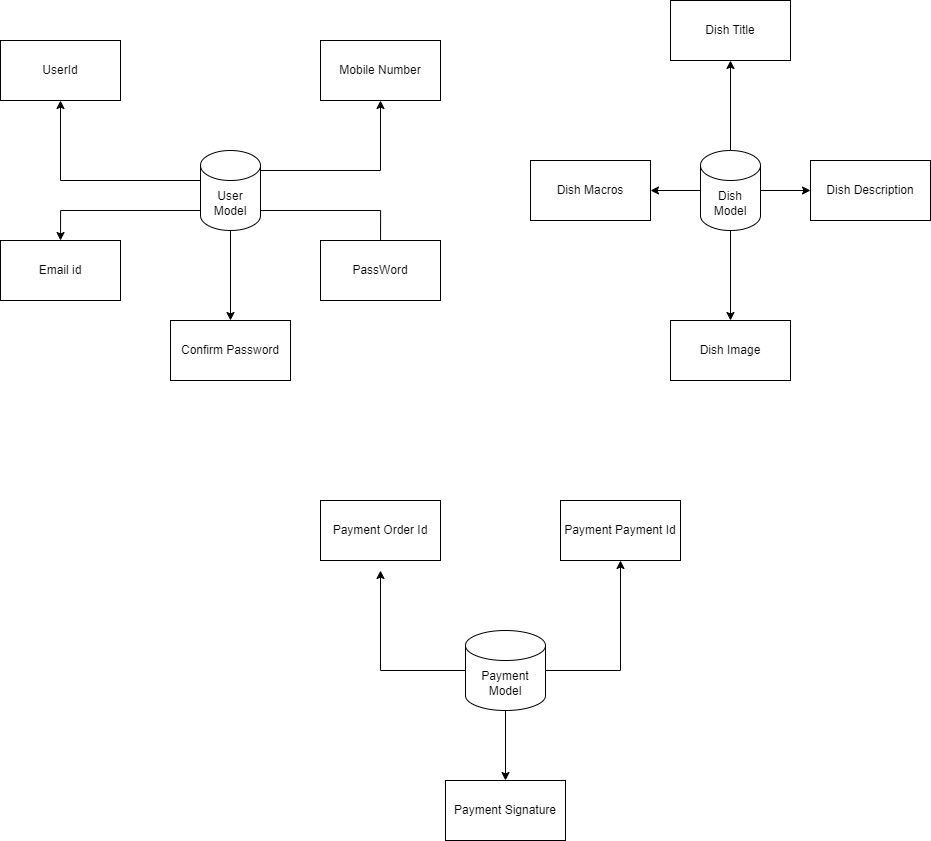

The diagram above was exported from draw.io. Its source (the exported page's mxGraphModel, read from the mxfile embedded in the PNG):
<mxGraphModel dx="1955" dy="549" grid="1" gridSize="10" guides="1" tooltips="1" connect="1" arrows="1" fold="1" page="1" pageScale="1" pageWidth="850" pageHeight="1100" math="0" shadow="0">
  <root>
    <mxCell id="0" />
    <mxCell id="1" parent="0" />
    <mxCell id="cg2An339DJ2vmccwQ_z--6" value="" style="edgeStyle=orthogonalEdgeStyle;rounded=0;orthogonalLoop=1;jettySize=auto;html=1;" edge="1" parent="1">
      <mxGeometry relative="1" as="geometry">
        <mxPoint x="180" y="310.0026315789474" as="sourcePoint" />
        <mxPoint x="300.0526315789475" y="349.95" as="targetPoint" />
        <Array as="points">
          <mxPoint x="300" y="309.95" />
        </Array>
      </mxGeometry>
    </mxCell>
    <mxCell id="cg2An339DJ2vmccwQ_z--8" value="" style="edgeStyle=orthogonalEdgeStyle;rounded=0;orthogonalLoop=1;jettySize=auto;html=1;" edge="1" parent="1" source="cg2An339DJ2vmccwQ_z--1" target="cg2An339DJ2vmccwQ_z--7">
      <mxGeometry relative="1" as="geometry" />
    </mxCell>
    <mxCell id="cg2An339DJ2vmccwQ_z--10" value="" style="edgeStyle=orthogonalEdgeStyle;rounded=0;orthogonalLoop=1;jettySize=auto;html=1;" edge="1" parent="1" source="cg2An339DJ2vmccwQ_z--1">
      <mxGeometry relative="1" as="geometry">
        <mxPoint x="-19.947368421052488" y="340" as="targetPoint" />
        <Array as="points">
          <mxPoint x="-20" y="310" />
        </Array>
      </mxGeometry>
    </mxCell>
    <mxCell id="cg2An339DJ2vmccwQ_z--29" style="edgeStyle=orthogonalEdgeStyle;rounded=0;orthogonalLoop=1;jettySize=auto;html=1;exitX=0.145;exitY=0;exitDx=0;exitDy=4.35;exitPerimeter=0;entryX=0.5;entryY=1;entryDx=0;entryDy=0;" edge="1" parent="1" source="cg2An339DJ2vmccwQ_z--1" target="cg2An339DJ2vmccwQ_z--3">
      <mxGeometry relative="1" as="geometry">
        <Array as="points">
          <mxPoint x="129" y="280" />
          <mxPoint x="-20" y="280" />
        </Array>
      </mxGeometry>
    </mxCell>
    <mxCell id="cg2An339DJ2vmccwQ_z--30" style="edgeStyle=orthogonalEdgeStyle;rounded=0;orthogonalLoop=1;jettySize=auto;html=1;exitX=0.855;exitY=0;exitDx=0;exitDy=4.35;exitPerimeter=0;entryX=0.5;entryY=1;entryDx=0;entryDy=0;" edge="1" parent="1" source="cg2An339DJ2vmccwQ_z--1" target="cg2An339DJ2vmccwQ_z--11">
      <mxGeometry relative="1" as="geometry">
        <Array as="points">
          <mxPoint x="171" y="270" />
          <mxPoint x="300" y="270" />
        </Array>
      </mxGeometry>
    </mxCell>
    <mxCell id="cg2An339DJ2vmccwQ_z--1" value="User Model" style="shape=cylinder3;whiteSpace=wrap;html=1;boundedLbl=1;backgroundOutline=1;size=15;" vertex="1" parent="1">
      <mxGeometry x="120" y="250" width="60" height="80" as="geometry" />
    </mxCell>
    <mxCell id="cg2An339DJ2vmccwQ_z--20" value="" style="edgeStyle=orthogonalEdgeStyle;rounded=0;orthogonalLoop=1;jettySize=auto;html=1;" edge="1" parent="1" source="cg2An339DJ2vmccwQ_z--2" target="cg2An339DJ2vmccwQ_z--19">
      <mxGeometry relative="1" as="geometry" />
    </mxCell>
    <mxCell id="cg2An339DJ2vmccwQ_z--22" value="" style="edgeStyle=orthogonalEdgeStyle;rounded=0;orthogonalLoop=1;jettySize=auto;html=1;" edge="1" parent="1" source="cg2An339DJ2vmccwQ_z--2" target="cg2An339DJ2vmccwQ_z--21">
      <mxGeometry relative="1" as="geometry" />
    </mxCell>
    <mxCell id="cg2An339DJ2vmccwQ_z--24" value="" style="edgeStyle=orthogonalEdgeStyle;rounded=0;orthogonalLoop=1;jettySize=auto;html=1;" edge="1" parent="1" source="cg2An339DJ2vmccwQ_z--2" target="cg2An339DJ2vmccwQ_z--23">
      <mxGeometry relative="1" as="geometry" />
    </mxCell>
    <mxCell id="cg2An339DJ2vmccwQ_z--26" value="" style="edgeStyle=orthogonalEdgeStyle;rounded=0;orthogonalLoop=1;jettySize=auto;html=1;" edge="1" parent="1" source="cg2An339DJ2vmccwQ_z--2" target="cg2An339DJ2vmccwQ_z--25">
      <mxGeometry relative="1" as="geometry" />
    </mxCell>
    <mxCell id="cg2An339DJ2vmccwQ_z--2" value="Dish&lt;br&gt;Model" style="shape=cylinder3;whiteSpace=wrap;html=1;boundedLbl=1;backgroundOutline=1;size=15;" vertex="1" parent="1">
      <mxGeometry x="620" y="250" width="60" height="80" as="geometry" />
    </mxCell>
    <mxCell id="cg2An339DJ2vmccwQ_z--3" value="UserId" style="whiteSpace=wrap;html=1;" vertex="1" parent="1">
      <mxGeometry x="-80" y="140" width="120" height="60" as="geometry" />
    </mxCell>
    <mxCell id="cg2An339DJ2vmccwQ_z--5" value="PassWord" style="whiteSpace=wrap;html=1;" vertex="1" parent="1">
      <mxGeometry x="240" y="340" width="120" height="60" as="geometry" />
    </mxCell>
    <mxCell id="cg2An339DJ2vmccwQ_z--7" value="Confirm Password" style="whiteSpace=wrap;html=1;" vertex="1" parent="1">
      <mxGeometry x="90" y="420" width="120" height="60" as="geometry" />
    </mxCell>
    <mxCell id="cg2An339DJ2vmccwQ_z--11" value="Mobile Number" style="whiteSpace=wrap;html=1;" vertex="1" parent="1">
      <mxGeometry x="240" y="140" width="120" height="60" as="geometry" />
    </mxCell>
    <mxCell id="cg2An339DJ2vmccwQ_z--19" value="Dish Title" style="whiteSpace=wrap;html=1;" vertex="1" parent="1">
      <mxGeometry x="590" y="100" width="120" height="60" as="geometry" />
    </mxCell>
    <mxCell id="cg2An339DJ2vmccwQ_z--21" value="Dish Description" style="whiteSpace=wrap;html=1;" vertex="1" parent="1">
      <mxGeometry x="730" y="260" width="120" height="60" as="geometry" />
    </mxCell>
    <mxCell id="cg2An339DJ2vmccwQ_z--23" value="Dish Image" style="whiteSpace=wrap;html=1;" vertex="1" parent="1">
      <mxGeometry x="590" y="420" width="120" height="60" as="geometry" />
    </mxCell>
    <mxCell id="cg2An339DJ2vmccwQ_z--25" value="Dish Macros" style="whiteSpace=wrap;html=1;" vertex="1" parent="1">
      <mxGeometry x="450" y="260" width="120" height="60" as="geometry" />
    </mxCell>
    <mxCell id="cg2An339DJ2vmccwQ_z--27" value="Email id" style="rounded=0;whiteSpace=wrap;html=1;" vertex="1" parent="1">
      <mxGeometry x="-80" y="340" width="120" height="60" as="geometry" />
    </mxCell>
    <mxCell id="cg2An339DJ2vmccwQ_z--35" style="edgeStyle=orthogonalEdgeStyle;rounded=0;orthogonalLoop=1;jettySize=auto;html=1;exitX=0;exitY=0;exitDx=0;exitDy=15;exitPerimeter=0;entryX=0.5;entryY=1;entryDx=0;entryDy=0;" edge="1" parent="1">
      <mxGeometry relative="1" as="geometry">
        <mxPoint x="385" y="755" as="sourcePoint" />
        <mxPoint x="300" y="670" as="targetPoint" />
        <Array as="points">
          <mxPoint x="385" y="770" />
          <mxPoint x="300" y="770" />
        </Array>
      </mxGeometry>
    </mxCell>
    <mxCell id="cg2An339DJ2vmccwQ_z--36" style="edgeStyle=orthogonalEdgeStyle;rounded=0;orthogonalLoop=1;jettySize=auto;html=1;exitX=1;exitY=0;exitDx=0;exitDy=15;exitPerimeter=0;" edge="1" parent="1" source="cg2An339DJ2vmccwQ_z--31" target="cg2An339DJ2vmccwQ_z--34">
      <mxGeometry relative="1" as="geometry">
        <Array as="points">
          <mxPoint x="465" y="770" />
          <mxPoint x="540" y="770" />
        </Array>
      </mxGeometry>
    </mxCell>
    <mxCell id="cg2An339DJ2vmccwQ_z--37" value="" style="edgeStyle=orthogonalEdgeStyle;rounded=0;orthogonalLoop=1;jettySize=auto;html=1;" edge="1" parent="1" source="cg2An339DJ2vmccwQ_z--31" target="cg2An339DJ2vmccwQ_z--33">
      <mxGeometry relative="1" as="geometry" />
    </mxCell>
    <mxCell id="cg2An339DJ2vmccwQ_z--31" value="Payment Model" style="shape=cylinder3;whiteSpace=wrap;html=1;boundedLbl=1;backgroundOutline=1;size=15;" vertex="1" parent="1">
      <mxGeometry x="385" y="730" width="80" height="80" as="geometry" />
    </mxCell>
    <mxCell id="cg2An339DJ2vmccwQ_z--32" value="Payment Order Id" style="rounded=0;whiteSpace=wrap;html=1;" vertex="1" parent="1">
      <mxGeometry x="240" y="600" width="120" height="60" as="geometry" />
    </mxCell>
    <mxCell id="cg2An339DJ2vmccwQ_z--33" value="Payment Signature" style="rounded=0;whiteSpace=wrap;html=1;" vertex="1" parent="1">
      <mxGeometry x="365" y="880" width="120" height="60" as="geometry" />
    </mxCell>
    <mxCell id="cg2An339DJ2vmccwQ_z--34" value="Payment Payment Id" style="rounded=0;whiteSpace=wrap;html=1;" vertex="1" parent="1">
      <mxGeometry x="480" y="600" width="120" height="60" as="geometry" />
    </mxCell>
  </root>
</mxGraphModel>